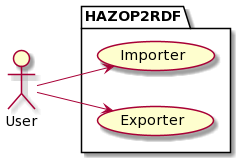

The diagram above was rendered by PlantUML. Its source (embedded in the PNG):
@startuml
left to right direction

actor User

package HAZOP2RDF {
  usecase Importer
  usecase Exporter
}

User --> Importer
User --> Exporter
@enduml